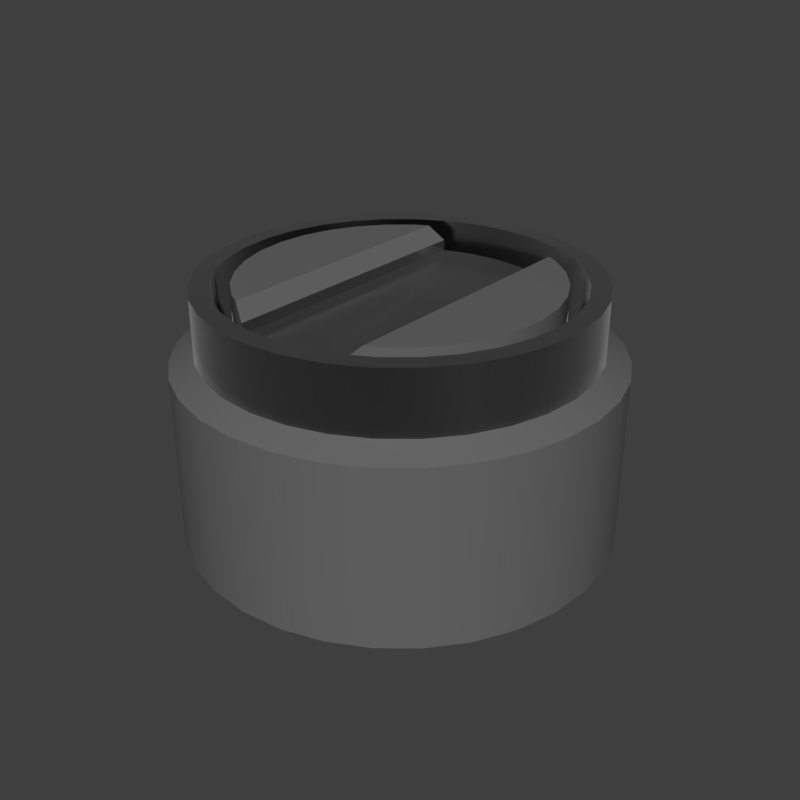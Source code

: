 # Source: flatfaceport.blend  (saved by Blender 2.79.6; exported with 4.5.12 LTS)
import bpy
from mathutils import Matrix  # noqa: F401  (used for matrix-valued properties, if any)

bpy.ops.wm.read_factory_settings(use_empty=True)
scene = bpy.context.scene
scene.name = 'main'

# ---- collections
col_collection_1 = bpy.data.collections.new('Collection 1'); scene.collection.children.link(col_collection_1)

# ---- materials (node trees are filled in below, after node groups)
mat_prox_alum_016 = bpy.data.materials.new('prox_alum.016')
mat_prox_alum_016.alpha_threshold = 0.0
mat_prox_alum_016.diffuse_color = (0.1933, 0.1933, 0.1933, 1.0)
mat_prox_alum_016.roughness = 0.5
mat_prox_kevlar_016 = bpy.data.materials.new('prox_kevlar.016')
mat_prox_kevlar_016.alpha_threshold = 0.0
mat_prox_kevlar_016.diffuse_color = (0.03737, 0.03737, 0.03737, 1.0)
mat_prox_kevlar_016.roughness = 0.5
mat_prox_easy_spec_016 = bpy.data.materials.new('prox_easy_spec.016')
mat_prox_easy_spec_016.alpha_threshold = 0.0
mat_prox_easy_spec_016.diffuse_color = (0.2791, 0.2791, 0.2791, 1.0)
mat_prox_easy_spec_016.roughness = 0.5

# ---- node groups
ng_auto_smooth = bpy.data.node_groups.new('Auto Smooth', 'GeometryNodeTree')
_s = ng_auto_smooth.interface.new_socket(name='Geometry', in_out='OUTPUT', socket_type='NodeSocketGeometry')
_s = ng_auto_smooth.interface.new_socket(name='Geometry', in_out='INPUT', socket_type='NodeSocketGeometry')
_s = ng_auto_smooth.interface.new_socket(name='Angle', in_out='INPUT', socket_type='NodeSocketFloat')
_s.subtype = 'ANGLE'
_s.min_value = 0.0
_s.max_value = 3.142
ng_auto_smooth.is_modifier = True
_N = ng_auto_smooth.nodes; _L = ng_auto_smooth.links
n0 = _N.new('NodeGroupOutput'); n0.name = 'Group Output'; n0.location = (480, -100)
n1 = _N.new('NodeGroupInput'); n1.name = 'Group Input'; n1.location = (-420, -300)
n2 = _N.new('NodeGroupInput'); n2.name = 'Group Input.001'; n2.location = (-60, -100)
n3 = _N.new('GeometryNodeSetShadeSmooth'); n3.name = 'Set Shade Smooth'; n3.location = (120, -100)
n3.domain = 'EDGE'
n4 = _N.new('GeometryNodeSetShadeSmooth'); n4.name = 'Set Shade Smooth.001'; n4.location = (300, -100)
n5 = _N.new('GeometryNodeInputMeshEdgeAngle'); n5.name = 'Edge Angle'; n5.location = (-420, -220)
n6 = _N.new('GeometryNodeInputEdgeSmooth'); n6.name = 'Is Edge Smooth'; n6.location = (-60, -160)
n7 = _N.new('GeometryNodeInputShadeSmooth'); n7.name = 'Is Face Smooth'; n7.location = (-240, -340)
n8 = _N.new('FunctionNodeBooleanMath'); n8.name = 'Boolean Math'; n8.location = (-60, -220)
n9 = _N.new('FunctionNodeCompare'); n9.name = 'Compare'; n9.location = (-240, -180)
n9.operation = 'LESS_EQUAL'
_L.new(n5.outputs[0], n9.inputs[0])
_L.new(n4.outputs[0], n0.inputs[0])
_L.new(n1.outputs[1], n9.inputs[1])
_L.new(n9.outputs[0], n8.inputs[0])
_L.new(n7.outputs[0], n8.inputs[1])
_L.new(n2.outputs[0], n3.inputs[0])
_L.new(n6.outputs[0], n3.inputs[1])
_L.new(n3.outputs[0], n4.inputs[0])
_L.new(n8.outputs[0], n3.inputs[2])
n0.is_active_output = True

# ---- material node trees
mat_prox_alum_016.use_nodes = True; mat_prox_alum_016.node_tree.nodes.clear()
_N = mat_prox_alum_016.node_tree.nodes; _L = mat_prox_alum_016.node_tree.links
n0 = _N.new('ShaderNodeOutputMaterial'); n0.name = 'Material Output'; n0.location = (300, 300)
n1 = _N.new('ShaderNodeBsdfPrincipled'); n1.name = 'Principled BSDF'; n1.location = (10, 300)
n1.width = 150
n1.subsurface_method = 'BURLEY'
n1.inputs[0].default_value = (0.3217, 0.3217, 0.3217, 1.0)
n1.inputs[1].default_value = 1.0
n1.inputs[2].default_value = 0.1633
n1.inputs[3].default_value = 1.45
n1.inputs[9].default_value = (1.0, 1.0, 1.0)
n1.inputs[13].default_value = 0.119
n1.inputs[15].default_value = 0.7959
n1.inputs[16].default_value = 0.8299
n1.inputs[24].default_value = 0.1605
_L.new(n1.outputs[0], n0.inputs[0])
n0.is_active_output = True
mat_prox_kevlar_016.use_nodes = True; mat_prox_kevlar_016.node_tree.nodes.clear()
_N = mat_prox_kevlar_016.node_tree.nodes; _L = mat_prox_kevlar_016.node_tree.links
n0 = _N.new('ShaderNodeOutputMaterial'); n0.name = 'Material Output'; n0.location = (300, 300)
n1 = _N.new('ShaderNodeBsdfPrincipled'); n1.name = 'Principled BSDF'; n1.location = (10, 300)
n1.width = 150
n1.subsurface_method = 'BURLEY'
n1.inputs[0].default_value = (0.0, 0.0, 0.0, 1.0)
n1.inputs[2].default_value = 0.3401
n1.inputs[3].default_value = 1.45
n1.inputs[9].default_value = (1.0, 1.0, 1.0)
n1.inputs[13].default_value = 0.2143
_L.new(n1.outputs[0], n0.inputs[0])
n0.is_active_output = True
mat_prox_easy_spec_016.use_nodes = True; mat_prox_easy_spec_016.node_tree.nodes.clear()
_N = mat_prox_easy_spec_016.node_tree.nodes; _L = mat_prox_easy_spec_016.node_tree.links
n0 = _N.new('ShaderNodeOutputMaterial'); n0.name = 'Material Output'; n0.location = (300, 300)
n1 = _N.new('ShaderNodeBsdfPrincipled'); n1.name = 'Principled BSDF'; n1.location = (10, 300)
n1.width = 150
n1.subsurface_method = 'BURLEY'
n1.inputs[0].default_value = (0.1372, 0.1372, 0.1372, 1.0)
n1.inputs[2].default_value = 0.2245
n1.inputs[3].default_value = 1.45
n1.inputs[9].default_value = (1.0, 1.0, 1.0)
n1.inputs[13].default_value = 0.09864
n1.inputs[19].default_value = 0.25
_L.new(n1.outputs[0], n0.inputs[0])
n0.is_active_output = True

# ---- world
world_world = bpy.data.worlds.new('World'); scene.world = world_world
world_world.use_nodes = True; world_world.node_tree.nodes.clear()
_N = world_world.node_tree.nodes; _L = world_world.node_tree.links
n0 = _N.new('ShaderNodeOutputWorld'); n0.name = 'World Output'; n0.location = (300, 300)
n1 = _N.new('ShaderNodeBackground'); n1.name = 'Background'; n1.location = (10, 300)
n1.inputs[0].default_value = (0.05, 0.05, 0.05, 1.0)
_L.new(n1.outputs[0], n0.inputs[0])
n0.is_active_output = True
world_world.use_sun_shadow = False
world_world.sun_shadow_jitter_overblur = 0.0

# ---- meshes
me_flatfaceport = bpy.data.meshes.new('flatfaceport')
me_flatfaceport.from_pydata([(1.074e-09, 0.6482, 0.0), (0.0, 0.5773, 0.7535), (0.2574, 0.3853, 0.7535), (0.3853, 0.2574, 0.7535), (0.3277, 0.3277, 0.7535), (0.1265, -0.6358, 0.0), (0.1126, -0.5662, 0.7535), (0.2481, -0.5989, 0.0), (0.2209, -0.5333, 0.7535), (0.3601, -0.539, 0.0), (0.3207, -0.48, 0.7535), (0.4584, -0.4584, 0.0), (0.4082, -0.4082, 0.7535), (0.539, -0.3601, 0.0), (0.48, -0.3207, 0.7535), (0.5989, -0.2481, 0.0), (0.5333, -0.2209, 0.7535), (0.6358, -0.1265, 0.0), (0.5662, -0.1126, 0.7535), (0.6482, 5.83e-07, 0.0), (0.5773, 5.574e-07, 0.7535), (0.6358, 0.1265, 0.0), (0.5662, 0.1126, 0.7535), (0.5989, 0.2481, 0.0), (0.5333, 0.2209, 0.7535), (0.539, 0.3601, 0.0), (0.48, 0.3207, 0.7535), (0.4584, 0.4584, 0.0), (0.4082, 0.4082, 0.7535), (0.3601, 0.539, 0.0), (0.3207, 0.48, 0.7535), (1.074e-09, -0.6482, 0.0), (0.0, -0.5773, 0.7535), (-0.1265, -0.6358, 0.0), (-0.1126, -0.5662, 0.7535), (-0.2481, -0.5989, 0.0), (-0.2209, -0.5333, 0.7535), (-0.3601, -0.539, 0.0), (-0.3207, -0.48, 0.7535), (-0.4584, -0.4584, 0.0), (-0.4082, -0.4082, 0.7535), (-0.539, -0.3601, 0.0), (-0.48, -0.3207, 0.7535), (-0.5989, -0.2481, 0.0), (-0.5333, -0.2209, 0.7535), (-0.6358, -0.1265, 0.0), (-0.5662, -0.1126, 0.7535), (-0.6482, 5.83e-07, 0.0), (-0.5773, 5.574e-07, 0.7535), (-0.6358, 0.1265, 0.0), (-0.5662, 0.1126, 0.7535), (-0.5989, 0.2481, 0.0), (-0.5333, 0.2209, 0.7535), (-0.539, 0.3601, 0.0), (-0.48, 0.3207, 0.7535), (-0.4584, 0.4584, 0.0), (-0.4082, 0.4082, 0.7535), (-0.3601, 0.539, 0.0), (-0.3207, 0.48, 0.7535), (-0.2481, 0.5989, 0.0), (-0.2209, 0.5333, 0.7535), (-0.1265, 0.6358, 0.0), (-0.1126, 0.5662, 0.7535), (0.2481, 0.5989, 0.0), (0.0, 0.5194, 0.7535), (0.2209, 0.5333, 0.7535), (0.1265, 0.6358, 0.0), (0.1126, 0.5662, 0.7535), (0.4545, 0.0904, 0.7535), (0.4281, 0.1773, 0.7535), (0.1013, -0.5094, 0.7535), (0.1988, -0.4799, 0.7535), (0.2886, -0.4319, 0.7535), (0.3673, -0.3673, 0.7535), (0.4319, -0.2886, 0.7535), (0.4799, -0.1988, 0.7535), (0.5094, -0.1013, 0.7535), (0.5194, 5.18e-07, 0.7535), (0.5094, 0.1013, 0.7535), (0.0, -0.5194, 0.7535), (-0.1013, -0.5094, 0.7535), (-0.1988, -0.4799, 0.7535), (-0.2886, -0.4319, 0.7535), (-0.3673, -0.3673, 0.7535), (-0.4319, -0.2886, 0.7535), (-0.4799, -0.1988, 0.7535), (-0.5094, -0.1013, 0.7535), (-0.5194, 5.18e-07, 0.7535), (-0.5094, 0.1013, 0.7535), (-0.4799, 0.1988, 0.7535), (-0.4319, 0.2886, 0.7535), (-0.3673, 0.3673, 0.7535), (-0.2886, 0.4319, 0.7535), (-0.1988, 0.4799, 0.7535), (-0.1013, 0.5094, 0.7535), (0.4799, 0.1988, 0.7535), (0.0, 0.5194, 0.3837), (0.4319, 0.2886, 0.7535), (0.3673, 0.3673, 0.7535), (0.2886, 0.4319, 0.7535), (0.1988, 0.4799, 0.7535), (0.1013, 0.5094, 0.7535), (0.4545, -0.0904, 0.7535), (0.4634, 4.83e-07, 0.7535), (0.1013, -0.5094, 0.3837), (0.1988, -0.4799, 0.3837), (0.2886, -0.4319, 0.3837), (0.3673, -0.3673, 0.3837), (0.4319, -0.2886, 0.3837), (0.4799, -0.1988, 0.3837), (0.5094, -0.1013, 0.3837), (0.0, -0.5194, 0.3837), (-0.1013, -0.5094, 0.3837), (-0.1988, -0.4799, 0.3837), (-0.2886, -0.4319, 0.3837), (-0.3673, -0.3673, 0.3837), (-0.4319, -0.2886, 0.3837), (-0.4799, -0.1988, 0.3837), (-0.5094, -0.1013, 0.3837), (-0.5194, 5.18e-07, 0.3837), (-0.5094, 0.1013, 0.3837), (-0.4799, 0.1988, 0.3837), (-0.4319, 0.2886, 0.3837), (-0.3673, 0.3673, 0.3837), (-0.2886, 0.4319, 0.3837), (-0.1988, 0.4799, 0.3837), (-0.1013, 0.5094, 0.3837), (0.5194, 5.18e-07, 0.3837), (0.0, 0.4634, 0.3837), (0.5094, 0.1013, 0.3837), (0.4799, 0.1988, 0.3837), (0.4319, 0.2886, 0.3837), (0.3673, 0.3673, 0.3837), (0.2886, 0.4319, 0.3837), (0.1988, 0.4799, 0.3837), (0.1013, 0.5094, 0.3837), (0.3853, -0.2574, 0.7535), (0.4281, -0.1773, 0.7535), (0.0904, -0.4545, 0.3837), (0.1773, -0.4281, 0.3837), (0.2574, -0.3853, 0.3837), (0.3277, -0.3277, 0.3837), (0.3853, -0.2574, 0.3837), (0.0, -0.4634, 0.3837), (-0.0904, -0.4545, 0.3837), (-0.1773, -0.4281, 0.3837), (-0.2574, -0.3853, 0.3837), (-0.3277, -0.3277, 0.3837), (-0.3853, -0.2574, 0.3837), (-0.4281, -0.1773, 0.3837), (-0.4545, -0.0904, 0.3837), (-0.4634, 4.83e-07, 0.3837), (-0.4545, 0.0904, 0.3837), (-0.4281, 0.1773, 0.3837), (-0.3853, 0.2574, 0.3837), (-0.3277, 0.3277, 0.3837), (-0.2574, 0.3853, 0.3837), (-0.1773, 0.4281, 0.3837), (-0.0904, 0.4545, 0.3837), (0.4281, -0.1773, 0.3837), (0.0, 0.4634, 0.6773), (0.4545, -0.0904, 0.3837), (0.4634, 4.83e-07, 0.3837), (0.4545, 0.0904, 0.3837), (0.4281, 0.1773, 0.3837), (0.3853, 0.2574, 0.3837), (0.3277, 0.3277, 0.3837), (0.2574, 0.3853, 0.3837), (0.1773, 0.4281, 0.3837), (0.0904, 0.4545, 0.3837), (0.2574, -0.3853, 0.7535), (0.3277, -0.3277, 0.7535), (0.0904, -0.4545, 0.6773), (0.1773, -0.4281, 0.6773), (0.2574, -0.3853, 0.6773), (0.0, -0.4634, 0.6773), (-0.0904, -0.4545, 0.6773), (-0.1773, -0.4281, 0.6773), (-0.2574, -0.3853, 0.6773), (-0.3277, -0.3277, 0.6773), (-0.3853, -0.2574, 0.6773), (-0.4281, -0.1773, 0.6773), (-0.4545, -0.0904, 0.6773), (-0.4634, 4.83e-07, 0.6773), (-0.4545, 0.0904, 0.6773), (-0.4281, 0.1773, 0.6773), (-0.3853, 0.2574, 0.6773), (-0.3277, 0.3277, 0.6773), (-0.2574, 0.3853, 0.6773), (-0.1773, 0.4281, 0.6773), (-0.0904, 0.4545, 0.6773), (0.3277, -0.3277, 0.6773), (0.3853, -0.2574, 0.6773), (0.4281, -0.1773, 0.6773), (0.4545, -0.0904, 0.6773), (0.4634, 4.83e-07, 0.6773), (0.4545, 0.0904, 0.6773), (0.4281, 0.1773, 0.6773), (0.3853, 0.2574, 0.6773), (0.3277, 0.3277, 0.6773), (0.2574, 0.3853, 0.6773), (0.1773, 0.4281, 0.6773), (0.0904, 0.4545, 0.6773), (-0.2574, -0.3853, 0.7535), (-0.3277, -0.3277, 0.7535), (-0.3853, -0.2574, 0.7535), (-0.4281, -0.1773, 0.7535), (-0.4545, -0.0904, 0.7535), (-0.4634, 4.83e-07, 0.7535), (-0.4545, 0.0904, 0.7535), (-0.4281, 0.1773, 0.7535), (-0.3853, 0.2574, 0.7535), (-0.3277, 0.3277, 0.7535), (-0.2574, 0.3853, 0.7535), (0.1773, 0.4281, 0.7103), (0.221, 0.4048, 0.7535), (-0.1773, -0.4281, 0.7103), (-0.221, -0.4048, 0.7535), (-0.221, 0.4048, 0.7535), (-0.1773, 0.4281, 0.7103), (0.221, -0.4048, 0.7535), (0.1773, -0.4281, 0.7103), (1.074e-09, 0.6482, 0.5302), (0.0, 0.5773, 0.568), (0.1265, -0.6358, 0.5302), (0.1126, -0.5662, 0.568), (0.2209, -0.5333, 0.568), (0.2481, -0.5989, 0.5302), (0.3207, -0.48, 0.568), (0.3601, -0.539, 0.5302), (0.4082, -0.4082, 0.568), (0.4584, -0.4584, 0.5302), (0.48, -0.3207, 0.568), (0.539, -0.3601, 0.5302), (0.5333, -0.2209, 0.568), (0.5989, -0.2481, 0.5302), (0.5662, -0.1126, 0.568), (0.6358, -0.1265, 0.5302), (0.5773, 5.574e-07, 0.568), (0.6482, 5.83e-07, 0.5302), (0.5662, 0.1126, 0.568), (0.6358, 0.1265, 0.5302), (0.5333, 0.2209, 0.568), (0.5989, 0.2481, 0.5302), (0.48, 0.3207, 0.568), (0.539, 0.3601, 0.5302), (0.4082, 0.4082, 0.568), (0.4584, 0.4584, 0.5302), (0.3207, 0.48, 0.568), (0.3601, 0.539, 0.5302), (0.2209, 0.5333, 0.568), (0.2481, 0.5989, 0.5302), (0.1126, 0.5662, 0.568), (0.1265, 0.6358, 0.5302), (0.0, -0.5773, 0.568), (1.074e-09, -0.6482, 0.5302), (-0.1265, -0.6358, 0.5302), (-0.1126, -0.5662, 0.568), (-0.2481, -0.5989, 0.5302), (-0.2209, -0.5333, 0.568), (-0.3601, -0.539, 0.5302), (-0.3207, -0.48, 0.568), (-0.4584, -0.4584, 0.5302), (-0.4082, -0.4082, 0.568), (-0.539, -0.3601, 0.5302), (-0.48, -0.3207, 0.568), (-0.5989, -0.2481, 0.5302), (-0.5333, -0.2209, 0.568), (-0.6358, -0.1265, 0.5302), (-0.5662, -0.1126, 0.568), (-0.6482, 5.83e-07, 0.5302), (-0.5773, 5.574e-07, 0.568), (-0.6358, 0.1265, 0.5302), (-0.5662, 0.1126, 0.568), (-0.5989, 0.2481, 0.5302), (-0.5333, 0.2209, 0.568), (-0.539, 0.3601, 0.5302), (-0.48, 0.3207, 0.568), (-0.4584, 0.4584, 0.5302), (-0.4082, 0.4082, 0.568), (-0.3601, 0.539, 0.5302), (-0.3207, 0.48, 0.568), (-0.2481, 0.5989, 0.5302), (-0.2209, 0.5333, 0.568), (-0.1126, 0.5662, 0.568), (-0.1265, 0.6358, 0.5302)], [], [(191, 192, 136, 171), (7, 9, 229, 227), (9, 11, 231, 229), (11, 13, 233, 231), (13, 15, 235, 233), (15, 17, 237, 235), (17, 19, 239, 237), (19, 21, 241, 239), (21, 23, 243, 241), (23, 25, 245, 243), (25, 27, 247, 245), (27, 29, 249, 247), (29, 63, 251, 249), (63, 66, 253, 251), (20, 77, 76, 18), (254, 32, 34, 257), (31, 255, 256, 33), (33, 256, 258, 35), (35, 258, 260, 37), (37, 260, 262, 39), (39, 262, 264, 41), (41, 264, 266, 43), (43, 266, 268, 45), (45, 268, 270, 47), (47, 270, 272, 49), (49, 272, 274, 51), (51, 274, 276, 53), (53, 276, 278, 55), (55, 278, 280, 57), (57, 280, 282, 59), (179, 178, 203, 204), (5, 7, 227, 224), (59, 282, 285, 61), (199, 200, 2, 4), (98, 132, 131, 97), (105, 139, 138, 104), (48, 46, 86, 87), (30, 99, 98, 28), (26, 97, 95, 24), (40, 38, 82, 83), (58, 56, 91, 92), (24, 95, 78, 22), (28, 98, 97, 26), (50, 48, 87, 88), (22, 78, 77, 20), (18, 76, 75, 16), (42, 40, 83, 84), (60, 58, 92, 93), (16, 75, 74, 14), (34, 32, 79, 80), (52, 50, 88, 89), (14, 74, 73, 12), (186, 185, 210, 211), (44, 42, 84, 85), (62, 60, 93, 94), (67, 101, 100, 65), (36, 34, 80, 81), (54, 52, 89, 90), (65, 100, 99, 30), (10, 72, 71, 8), (46, 44, 85, 86), (12, 73, 72, 10), (1, 62, 94, 64), (8, 71, 70, 6), (38, 36, 81, 82), (56, 54, 90, 91), (113, 112, 144, 145), (100, 134, 133, 99), (92, 91, 123, 124), (97, 131, 130, 95), (93, 92, 124, 125), (80, 79, 111, 112), (101, 135, 134, 100), (94, 93, 125, 126), (81, 80, 112, 113), (71, 105, 104, 70), (64, 94, 126, 96), (82, 81, 113, 114), (217, 218, 213, 212, 211, 210, 209, 208, 207, 206, 205, 204, 203), (83, 82, 114, 115), (72, 106, 105, 71), (84, 83, 115, 116), (73, 107, 106, 72), (85, 84, 116, 117), (74, 108, 107, 73), (86, 85, 117, 118), (75, 109, 108, 74), (87, 86, 118, 119), (76, 110, 109, 75), (88, 87, 119, 120), (77, 127, 110, 76), (89, 88, 120, 121), (78, 129, 127, 77), (90, 89, 121, 122), (95, 130, 129, 78), (99, 133, 132, 98), (91, 90, 122, 123), (148, 147, 179, 180), (108, 142, 141, 107), (96, 126, 158, 128), (114, 113, 145, 146), (109, 159, 142, 108), (115, 114, 146, 147), (110, 161, 159, 109), (116, 115, 147, 148), (127, 162, 161, 110), (117, 116, 148, 149), (129, 163, 162, 127), (118, 117, 149, 150), (130, 164, 163, 129), (119, 118, 150, 151), (131, 165, 164, 130), (120, 119, 151, 152), (132, 166, 165, 131), (121, 120, 152, 153), (133, 167, 166, 132), (122, 121, 153, 154), (134, 168, 167, 133), (142, 192, 191, 141), (123, 122, 154, 155), (135, 169, 168, 134), (178, 177, 216, 217, 203), (124, 123, 155, 156), (185, 184, 209, 210), (106, 140, 139, 105), (125, 124, 156, 157), (112, 111, 143, 144), (107, 141, 140, 106), (126, 125, 157, 158), (184, 183, 208, 209), (166, 199, 198, 165), (149, 148, 180, 181), (167, 200, 199, 166), (150, 149, 181, 182), (168, 201, 200, 167), (151, 150, 182, 183), (220, 170, 171, 136, 137, 102, 103, 68, 69, 3, 4, 2, 215), (152, 151, 183, 184), (169, 202, 201, 168), (153, 152, 184, 185), (139, 173, 172, 138), (154, 153, 185, 186), (197, 198, 3, 69), (198, 199, 4, 3), (155, 154, 186, 187), (201, 173, 221, 214), (159, 193, 192, 142), (156, 155, 187, 188), (140, 174, 173, 139), (161, 194, 193, 159), (157, 156, 188, 189), (144, 143, 175, 176), (162, 195, 194, 161), (158, 157, 189, 190), (145, 144, 176, 177), (163, 196, 195, 162), (128, 158, 190, 160), (146, 145, 177, 178), (164, 197, 196, 163), (147, 146, 178, 179), (165, 198, 197, 164), (160, 190, 189, 177, 176, 175), (141, 191, 174, 140), (61, 0, 31, 33, 35, 37, 39, 41, 43, 45, 47, 49, 51, 53, 55, 57, 59), (177, 189, 219, 216), (31, 5, 224, 255), (6, 70, 79, 32), (61, 285, 222, 0), (1, 64, 101, 67), (70, 104, 111, 79), (64, 96, 135, 101), (96, 128, 169, 135), (104, 138, 143, 111), (138, 172, 175, 143), (128, 160, 202, 169), (160, 175, 172, 173, 201, 202), (66, 63, 29, 27, 25, 23, 21, 19, 17, 15, 13, 11, 9, 7, 5, 31, 0), (189, 188, 213, 218, 219), (187, 186, 211, 212), (174, 191, 171, 170), (180, 179, 204, 205), (193, 194, 102, 137), (188, 187, 212, 213), (192, 193, 137, 136), (181, 180, 205, 206), (173, 174, 170, 220, 221), (194, 195, 103, 102), (182, 181, 206, 207), (195, 196, 68, 103), (196, 197, 69, 68), (183, 182, 207, 208), (218, 217, 216, 219), (214, 221, 220, 215), (200, 201, 214, 215, 2), (284, 62, 1, 223), (225, 226, 8, 6), (66, 0, 222, 253), (283, 60, 62, 284), (281, 58, 60, 283), (279, 56, 58, 281), (277, 54, 56, 279), (275, 52, 54, 277), (273, 50, 52, 275), (271, 48, 50, 273), (269, 46, 48, 271), (267, 44, 46, 269), (265, 42, 44, 267), (263, 40, 42, 265), (261, 38, 40, 263), (259, 36, 38, 261), (257, 34, 36, 259), (250, 252, 67, 65), (248, 250, 65, 30), (246, 248, 30, 28), (244, 246, 28, 26), (242, 244, 26, 24), (240, 242, 24, 22), (238, 240, 22, 20), (236, 238, 20, 18), (234, 236, 18, 16), (232, 234, 16, 14), (230, 232, 14, 12), (228, 230, 12, 10), (226, 228, 10, 8), (254, 225, 6, 32), (223, 252, 253, 222), (225, 254, 255, 224), (283, 284, 285, 282), (284, 223, 222, 285), (281, 283, 282, 280), (279, 281, 280, 278), (277, 279, 278, 276), (275, 277, 276, 274), (273, 275, 274, 272), (271, 273, 272, 270), (269, 271, 270, 268), (267, 269, 268, 266), (265, 267, 266, 264), (263, 265, 264, 262), (261, 263, 262, 260), (259, 261, 260, 258), (257, 259, 258, 256), (254, 257, 256, 255), (252, 250, 251, 253), (250, 248, 249, 251), (248, 246, 247, 249), (246, 244, 245, 247), (244, 242, 243, 245), (242, 240, 241, 243), (240, 238, 239, 241), (238, 236, 237, 239), (236, 234, 235, 237), (234, 232, 233, 235), (232, 230, 231, 233), (230, 228, 229, 231), (228, 226, 227, 229), (226, 225, 224, 227), (252, 223, 1, 67)])
me_flatfaceport.polygons.foreach_set('use_smooth', [True] * 258)
me_flatfaceport.polygons.foreach_set('material_index', [2, 2, 2, 2, 2, 2, 2, 2, 2, 2, 2, 2, 2, 2, 0, 0, 2, 2, 2, 2, 2, 2, 2, 2, 2, 2, 2, 2, 2, 2, 2, 2, 2, 2, 0, 0, 0, 0, 0, 0, 0, 0, 0, 0, 0, 0, 0, 0, 0, 0, 0, 0, 2, 0, 0, 0, 0, 0, 0, 0, 0, 0, 0, 0, 0, 0, 0, 0, 0, 0, 0, 0, 0, 0, 0, 0, 0, 0, 2, 0, 0, 0, 0, 0, 0, 0, 0, 0, 0, 0, 0, 0, 0, 0, 0, 0, 0, 0, 0, 0, 0, 0, 0, 0, 0, 0, 0, 0, 0, 0, 0, 0, 0, 0, 0, 0, 0, 0, 0, 0, 0, 2, 0, 2, 0, 0, 0, 0, 0, 2, 0, 0, 0, 0, 0, 0, 2, 0, 0, 0, 0, 0, 2, 2, 0, 0, 0, 0, 0, 0, 0, 0, 0, 0, 0, 0, 0, 0, 0, 0, 0, 0, 0, 2, 0, 2, 0, 2, 0, 0, 0, 0, 0, 0, 0, 0, 2, 2, 2, 2, 2, 2, 2, 2, 2, 2, 2, 2, 2, 2, 2, 2, 2, 2, 0, 0, 2, 0, 0, 0, 0, 0, 0, 0, 0, 0, 0, 0, 0, 0, 0, 0, 0, 0, 0, 0, 0, 0, 0, 0, 0, 0, 0, 0, 0, 2, 2, 2, 2, 2, 2, 2, 2, 2, 2, 2, 2, 2, 2, 2, 2, 2, 2, 2, 2, 2, 2, 2, 2, 2, 2, 2, 2, 2, 2, 2, 2, 0])
_k = set([(0, 61), (0, 66), (1, 62), (1, 67), (2, 4), (2, 215), (3, 4), (3, 69), (5, 7), (5, 31), (6, 8), (6, 32), (7, 9), (8, 10), (9, 11), (10, 12), (11, 13), (12, 14), (13, 15), (14, 16), (15, 17), (16, 18), (17, 19), (18, 20), (19, 21), (20, 22), (21, 23), (22, 24), (23, 25), (24, 26), (25, 27), (26, 28), (27, 29), (28, 30), (29, 63), (30, 65), (31, 33), (32, 34), (33, 35), (34, 36), (35, 37), (36, 38), (37, 39), (38, 40), (39, 41), (40, 42), (41, 43), (42, 44), (43, 45), (44, 46), (45, 47), (46, 48), (47, 49), (48, 50), (49, 51), (50, 52), (51, 53), (52, 54), (53, 55), (54, 56), (55, 57), (56, 58), (57, 59), (58, 60), (59, 61), (60, 62), (63, 66), (64, 94), (64, 101), (65, 67), (68, 69), (68, 103), (70, 71), (70, 79), (71, 72), (72, 73), (73, 74), (74, 75), (75, 76), (76, 77), (77, 78), (78, 95), (79, 80), (80, 81), (81, 82), (82, 83), (83, 84), (84, 85), (85, 86), (86, 87), (87, 88), (88, 89), (89, 90), (90, 91), (91, 92), (92, 93), (93, 94), (95, 97), (96, 126), (96, 135), (97, 98), (98, 99), (99, 100), (100, 101), (102, 103), (102, 137), (104, 105), (104, 111), (105, 106), (106, 107), (107, 108), (108, 109), (109, 110), (110, 127), (111, 112), (112, 113), (113, 114), (114, 115), (115, 116), (116, 117), (117, 118), (118, 119), (119, 120), (120, 121), (121, 122), (122, 123), (123, 124), (124, 125), (125, 126), (127, 129), (128, 158), (128, 169), (129, 130), (130, 131), (131, 132), (132, 133), (133, 134), (134, 135), (136, 137), (136, 171), (138, 139), (138, 143), (139, 140), (140, 141), (141, 142), (142, 159), (143, 144), (144, 145), (145, 146), (146, 147), (147, 148), (148, 149), (149, 150), (150, 151), (151, 152), (152, 153), (153, 154), (154, 155), (155, 156), (156, 157), (157, 158), (159, 161), (160, 190), (160, 202), (161, 162), (162, 163), (163, 164), (164, 165), (165, 166), (166, 167), (167, 168), (168, 169), (170, 171), (170, 220), (172, 173), (172, 175), (173, 201), (173, 221), (175, 176), (176, 177), (177, 189), (177, 216), (189, 190), (189, 219), (201, 202), (201, 214), (203, 204), (203, 217), (204, 205), (205, 206), (206, 207), (207, 208), (208, 209), (209, 210), (210, 211), (211, 212), (212, 213), (213, 218), (214, 215), (214, 221), (215, 220), (216, 217), (216, 219), (217, 218), (218, 219), (220, 221), (222, 253), (222, 285), (223, 252), (223, 284), (224, 227), (224, 255), (225, 226), (225, 254), (226, 228), (227, 229), (228, 230), (229, 231), (230, 232), (231, 233), (232, 234), (233, 235), (234, 236), (235, 237), (236, 238), (237, 239), (238, 240), (239, 241), (240, 242), (241, 243), (242, 244), (243, 245), (244, 246), (245, 247), (246, 248), (247, 249), (248, 250), (249, 251), (250, 252), (251, 253), (254, 257), (255, 256), (256, 258), (257, 259), (258, 260), (259, 261), (260, 262), (261, 263), (262, 264), (263, 265), (264, 266), (265, 267), (266, 268), (267, 269), (268, 270), (269, 271), (270, 272), (271, 273), (272, 274), (273, 275), (274, 276), (275, 277), (276, 278), (277, 279), (278, 280), (279, 281), (280, 282), (281, 283), (282, 285), (283, 284)])
me_flatfaceport.attributes.new('sharp_edge', 'BOOLEAN', 'EDGE').data.foreach_set('value', [ (min(e.vertices), max(e.vertices)) in _k for e in me_flatfaceport.edges])
_k = {(136, 171): 1.0, (7, 9): 1.0, (227, 229): 1.0, (9, 11): 1.0, (229, 231): 1.0, (11, 13): 1.0, (231, 233): 1.0, (13, 15): 1.0, (233, 235): 1.0, (15, 17): 1.0, (235, 237): 1.0, (17, 19): 1.0, (237, 239): 1.0, (19, 21): 1.0, (239, 241): 1.0, (21, 23): 1.0, (241, 243): 1.0, (23, 25): 1.0, (243, 245): 1.0, (25, 27): 1.0, (245, 247): 1.0, (27, 29): 1.0, (247, 249): 1.0, (29, 63): 1.0, (249, 251): 1.0, (63, 66): 1.0, (251, 253): 1.0, (18, 20): 1.0, (76, 77): 1.0, (254, 257): 1.0, (32, 34): 1.0, (31, 33): 1.0, (255, 256): 1.0, (33, 35): 1.0, (256, 258): 1.0, (35, 37): 1.0, (258, 260): 1.0, (37, 39): 1.0, (260, 262): 1.0, (39, 41): 1.0, (262, 264): 1.0, (41, 43): 1.0, (264, 266): 1.0, (43, 45): 1.0, (266, 268): 1.0, (45, 47): 1.0, (268, 270): 1.0, (47, 49): 1.0, (270, 272): 1.0, (49, 51): 1.0, (272, 274): 1.0, (51, 53): 1.0, (274, 276): 1.0, (53, 55): 1.0, (276, 278): 1.0, (55, 57): 1.0, (278, 280): 1.0, (57, 59): 1.0, (280, 282): 1.0, (203, 204): 1.0, (5, 7): 1.0, (224, 227): 1.0, (59, 61): 1.0, (282, 285): 1.0, (2, 4): 1.0, (97, 98): 1.0, (131, 132): 1.0, (104, 105): 1.0, (138, 139): 1.0, (46, 48): 1.0, (86, 87): 1.0, (28, 30): 1.0, (98, 99): 1.0, (24, 26): 1.0, (95, 97): 1.0, (38, 40): 1.0, (82, 83): 1.0, (56, 58): 1.0, (91, 92): 1.0, (22, 24): 1.0, (78, 95): 1.0, (26, 28): 1.0, (48, 50): 1.0, (87, 88): 1.0, (20, 22): 1.0, (77, 78): 1.0, (16, 18): 1.0, (75, 76): 1.0, (40, 42): 1.0, (83, 84): 1.0, (58, 60): 1.0, (92, 93): 1.0, (14, 16): 1.0, (74, 75): 1.0, (79, 80): 1.0, (50, 52): 1.0, (88, 89): 1.0, (12, 14): 1.0, (73, 74): 1.0, (210, 211): 1.0, (42, 44): 1.0, (84, 85): 1.0, (60, 62): 1.0, (93, 94): 1.0, (65, 67): 1.0, (100, 101): 1.0, (34, 36): 1.0, (80, 81): 1.0, (52, 54): 1.0, (89, 90): 1.0, (30, 65): 1.0, (99, 100): 1.0, (8, 10): 1.0, (71, 72): 1.0, (44, 46): 1.0, (85, 86): 1.0, (10, 12): 1.0, (72, 73): 1.0, (1, 62): 1.0, (64, 94): 1.0, (6, 8): 1.0, (70, 71): 1.0, (36, 38): 1.0, (81, 82): 1.0, (54, 56): 1.0, (90, 91): 1.0, (112, 113): 1.0, (144, 145): 1.0, (133, 134): 1.0, (123, 124): 1.0, (130, 131): 1.0, (124, 125): 1.0, (111, 112): 1.0, (134, 135): 1.0, (125, 126): 1.0, (96, 126): 1.0, (113, 114): 1.0, (203, 217): 1.0, (217, 218): 1.0, (213, 218): 1.0, (212, 213): 1.0, (211, 212): 1.0, (209, 210): 1.0, (208, 209): 1.0, (207, 208): 1.0, (206, 207): 1.0, (205, 206): 1.0, (204, 205): 1.0, (114, 115): 1.0, (105, 106): 1.0, (115, 116): 1.0, (106, 107): 1.0, (116, 117): 1.0, (107, 108): 1.0, (117, 118): 1.0, (108, 109): 1.0, (118, 119): 1.0, (109, 110): 1.0, (119, 120): 1.0, (110, 127): 1.0, (120, 121): 1.0, (127, 129): 1.0, (121, 122): 1.0, (129, 130): 1.0, (132, 133): 1.0, (122, 123): 1.0, (147, 148): 1.0, (141, 142): 1.0, (128, 158): 1.0, (145, 146): 1.0, (142, 159): 1.0, (146, 147): 1.0, (159, 161): 1.0, (161, 162): 1.0, (148, 149): 1.0, (162, 163): 1.0, (149, 150): 1.0, (163, 164): 1.0, (150, 151): 1.0, (164, 165): 1.0, (151, 152): 1.0, (165, 166): 1.0, (152, 153): 1.0, (166, 167): 1.0, (153, 154): 1.0, (167, 168): 1.0, (154, 155): 1.0, (168, 169): 1.0, (177, 216): 1.0, (216, 217): 1.0, (155, 156): 1.0, (139, 140): 1.0, (156, 157): 1.0, (143, 144): 1.0, (140, 141): 1.0, (157, 158): 1.0, (215, 220): 1.0, (170, 220): 1.0, (170, 171): 1.0, (136, 137): 1.0, (102, 137): 1.0, (102, 103): 1.0, (68, 103): 1.0, (68, 69): 1.0, (3, 69): 1.0, (3, 4): 1.0, (2, 215): 1.0, (201, 202): 1.0, (172, 173): 1.0, (201, 214): 1.0, (173, 201): 1.0, (173, 221): 1.0, (214, 221): 1.0, (175, 176): 1.0, (189, 190): 1.0, (176, 177): 1.0, (160, 190): 1.0, (177, 189): 1.0, (0, 61): 1.0, (189, 219): 1.0, (216, 219): 1.0, (5, 31): 1.0, (224, 255): 1.0, (6, 32): 1.0, (70, 79): 1.0, (222, 285): 1.0, (1, 67): 1.0, (64, 101): 1.0, (104, 111): 1.0, (96, 135): 1.0, (128, 169): 1.0, (138, 143): 1.0, (172, 175): 1.0, (160, 202): 1.0, (0, 66): 1.0, (218, 219): 1.0, (220, 221): 1.0, (214, 215): 1.0, (223, 284): 1.0, (225, 226): 1.0, (222, 253): 1.0, (283, 284): 1.0, (281, 283): 1.0, (279, 281): 1.0, (277, 279): 1.0, (275, 277): 1.0, (273, 275): 1.0, (271, 273): 1.0, (269, 271): 1.0, (267, 269): 1.0, (265, 267): 1.0, (263, 265): 1.0, (261, 263): 1.0, (259, 261): 1.0, (257, 259): 1.0, (250, 252): 1.0, (248, 250): 1.0, (246, 248): 1.0, (244, 246): 1.0, (242, 244): 1.0, (240, 242): 1.0, (238, 240): 1.0, (236, 238): 1.0, (234, 236): 1.0, (232, 234): 1.0, (230, 232): 1.0, (228, 230): 1.0, (226, 228): 1.0, (225, 254): 1.0, (223, 252): 1.0}
me_flatfaceport.attributes.new('crease_edge', 'FLOAT', 'EDGE').data.foreach_set('value', [_k.get((min(e.vertices), max(e.vertices)), 0.0) for e in me_flatfaceport.edges])
me_flatfaceport.materials.append(mat_prox_alum_016)
me_flatfaceport.materials.append(mat_prox_kevlar_016)
me_flatfaceport.materials.append(mat_prox_easy_spec_016)
me_flatfaceport.use_remesh_preserve_volume = False
me_flatfaceport.use_remesh_preserve_attributes = False
me_flatfaceport.use_mirror_vertex_groups = False
me_flatfaceport.update()

# ---- objects
ob_flatfaceport = bpy.data.objects.new('flatfaceport', me_flatfaceport)

# ---- transforms, parenting, visibility, modifiers, constraints
ob_flatfaceport.location = (0.0, 0.0, 0.0)
ob_flatfaceport.show_name = True
ob_flatfaceport.lineart.crease_threshold = 0.0
_m = ob_flatfaceport.modifiers.new('Auto Smooth', 'NODES')
_m.node_group = ng_auto_smooth
_gi = [s.identifier for s in ng_auto_smooth.interface.items_tree if s.item_type == 'SOCKET' and s.in_out == 'INPUT']
_m[_gi[1]] = 1.047  # Angle

# ---- collection membership
col_collection_1.objects.link(ob_flatfaceport)

# ---- scene / render settings (as saved in the file)
scene.frame_start = 1; scene.frame_end = 100; scene.frame_set(1)
scene.render.engine = 'CYCLES'
scene.render.image_settings.color_depth = '16'
scene.render.image_settings.compression = 90
scene.render.resolution_x = 1024
scene.render.resolution_y = 1024
scene.render.resolution_percentage = 50
scene.render.dither_intensity = 0.0
scene.render.use_simplify = True
scene.render.use_persistent_data = True
scene.cycles.use_denoising = False
scene.cycles.samples = 100
scene.cycles.sampling_pattern = 'TABULATED_SOBOL'
scene.cycles.light_sampling_threshold = 0.0
scene.cycles.use_adaptive_sampling = False
scene.cycles.use_light_tree = False
scene.cycles.caustics_reflective = False
scene.cycles.caustics_refractive = False
scene.cycles.blur_glossy = 4.0
scene.cycles.max_bounces = 4
scene.cycles.transmission_bounces = 4
scene.cycles.volume_bounces = 2
scene.cycles.transparent_max_bounces = 4
scene.cycles.use_animated_seed = True
scene.cycles.sample_clamp_direct = 4.0
scene.cycles.sample_clamp_indirect = 2.0
scene.cycles.debug_bvh_type = 'STATIC_BVH'
scene.view_settings.view_transform = 'Standard'
bpy.context.view_layer.update()

# ---- added for rendering (the .blend has no active camera and no usable light): camera, sun
cam_auto = bpy.data.cameras.new('AutoCamera')
cam_auto.lens = 50.0
cam_auto.sensor_width = 36.0
cam_auto.clip_end = 1000.0
ob_auto_camera = bpy.data.objects.new('AutoCamera', cam_auto)
scene.collection.objects.link(ob_auto_camera)
ob_auto_camera.location = (1.83403, -2.20083, 1.84396)
ob_auto_camera.rotation_euler = (1.09748, -7.21219e-08, 0.694738)
scene.camera = ob_auto_camera
light_auto_sun = bpy.data.lights.new('AutoSun', 'SUN')
light_auto_sun.energy = 3.0
light_auto_sun.angle = 0.0523599
ob_auto_sun = bpy.data.objects.new('AutoSun', light_auto_sun)
scene.collection.objects.link(ob_auto_sun)
ob_auto_sun.rotation_euler = (0.872665, 0.174533, 0.523599)
bpy.context.view_layer.update()
